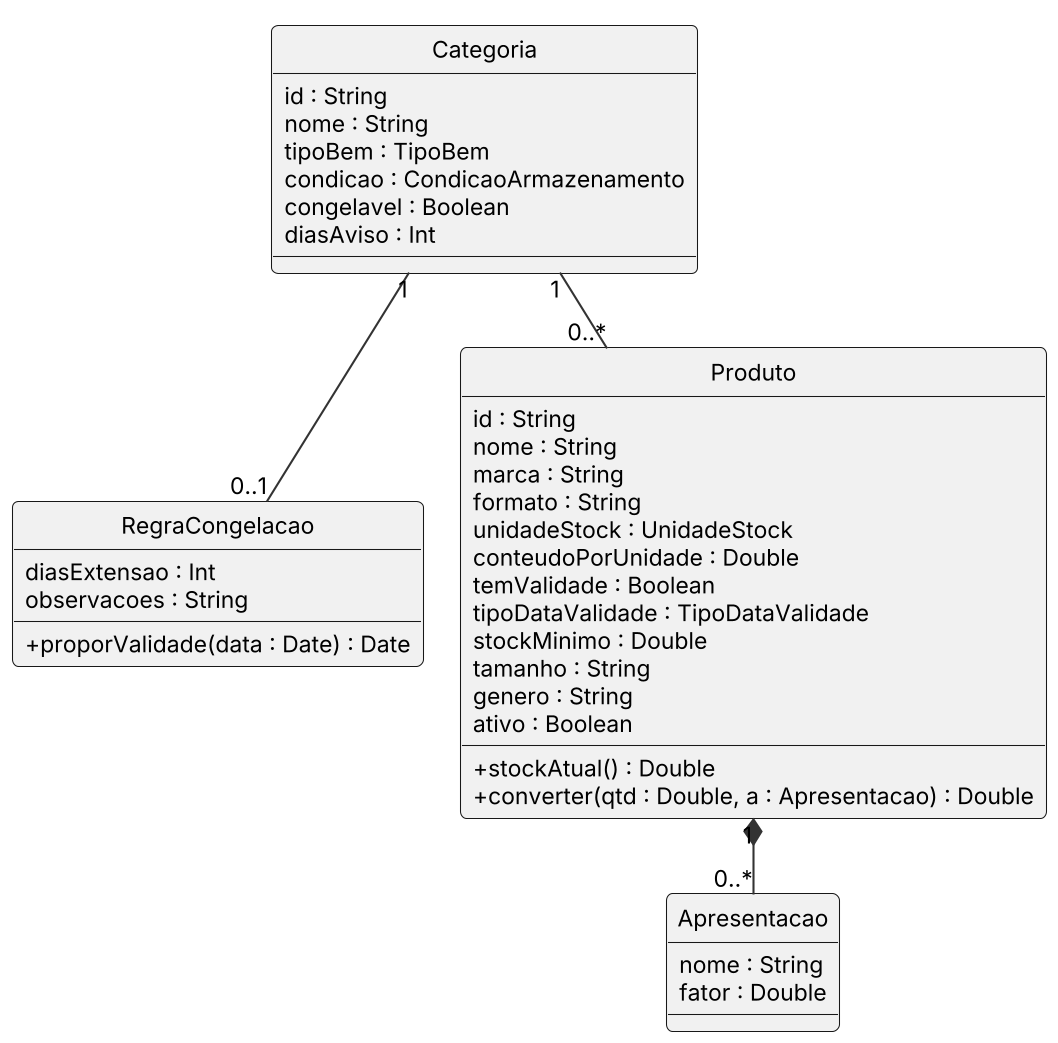

The diagram above was rendered by PlantUML. Its source (embedded in the PNG):
@startuml
!include _estilo.iuml
hide circle
skinparam classAttributeIconSize 0
class Categoria {
  id : String
  nome : String
  tipoBem : TipoBem
  condicao : CondicaoArmazenamento
  congelavel : Boolean
  diasAviso : Int
}
class RegraCongelacao {
  diasExtensao : Int
  observacoes : String
  +proporValidade(data : Date) : Date
}
class Produto {
  id : String
  nome : String
  marca : String
  formato : String
  unidadeStock : UnidadeStock
  conteudoPorUnidade : Double
  temValidade : Boolean
  tipoDataValidade : TipoDataValidade
  stockMinimo : Double
  tamanho : String
  genero : String
  ativo : Boolean
  +stockAtual() : Double
  +converter(qtd : Double, a : Apresentacao) : Double
}
class Apresentacao {
  nome : String
  fator : Double
}
Categoria "1" -- "0..1" RegraCongelacao
Categoria "1" -- "0..*" Produto
Produto "1" *-- "0..*" Apresentacao
@enduml